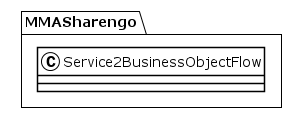

The diagram above was rendered by PlantUML. Its source (embedded in the PNG):
@startuml
!theme plain
package MMASharengo {
class Service2BusinessObjectFlow {
}
}
@enduml